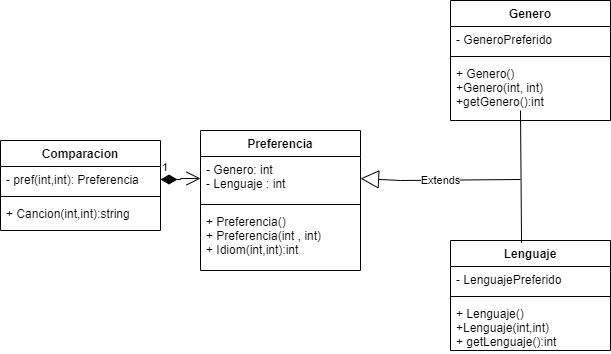

The diagram above was exported from draw.io. Its source (the exported page's mxGraphModel, read from the mxfile embedded in the PNG):
<mxGraphModel dx="828" dy="521" grid="1" gridSize="10" guides="1" tooltips="1" connect="1" arrows="1" fold="1" page="1" pageScale="1" pageWidth="827" pageHeight="1169" background="#FFFFFF" math="0" shadow="0">
  <root>
    <mxCell id="0" />
    <mxCell id="1" parent="0" />
    <mxCell id="6NF-Cq7Xd3265EV1S-E5-1" value="Comparacion" style="swimlane;fontStyle=1;align=center;verticalAlign=top;childLayout=stackLayout;horizontal=1;startSize=26;horizontalStack=0;resizeParent=1;resizeParentMax=0;resizeLast=0;collapsible=1;marginBottom=0;" vertex="1" parent="1">
      <mxGeometry x="40" y="160" width="160" height="90" as="geometry" />
    </mxCell>
    <mxCell id="6NF-Cq7Xd3265EV1S-E5-2" value="- pref(int,int): Preferencia" style="text;strokeColor=none;fillColor=none;align=left;verticalAlign=top;spacingLeft=4;spacingRight=4;overflow=hidden;rotatable=0;points=[[0,0.5],[1,0.5]];portConstraint=eastwest;" vertex="1" parent="6NF-Cq7Xd3265EV1S-E5-1">
      <mxGeometry y="26" width="160" height="26" as="geometry" />
    </mxCell>
    <mxCell id="6NF-Cq7Xd3265EV1S-E5-3" value="" style="line;strokeWidth=1;fillColor=none;align=left;verticalAlign=middle;spacingTop=-1;spacingLeft=3;spacingRight=3;rotatable=0;labelPosition=right;points=[];portConstraint=eastwest;strokeColor=inherit;" vertex="1" parent="6NF-Cq7Xd3265EV1S-E5-1">
      <mxGeometry y="52" width="160" height="8" as="geometry" />
    </mxCell>
    <mxCell id="6NF-Cq7Xd3265EV1S-E5-4" value="+ Cancion(int,int):string" style="text;strokeColor=none;fillColor=none;align=left;verticalAlign=top;spacingLeft=4;spacingRight=4;overflow=hidden;rotatable=0;points=[[0,0.5],[1,0.5]];portConstraint=eastwest;" vertex="1" parent="6NF-Cq7Xd3265EV1S-E5-1">
      <mxGeometry y="60" width="160" height="30" as="geometry" />
    </mxCell>
    <mxCell id="6NF-Cq7Xd3265EV1S-E5-5" value="Preferencia" style="swimlane;fontStyle=1;align=center;verticalAlign=top;childLayout=stackLayout;horizontal=1;startSize=26;horizontalStack=0;resizeParent=1;resizeParentMax=0;resizeLast=0;collapsible=1;marginBottom=0;" vertex="1" parent="1">
      <mxGeometry x="240" y="150" width="160" height="140" as="geometry" />
    </mxCell>
    <mxCell id="6NF-Cq7Xd3265EV1S-E5-6" value="- Genero: int&#10;- Lenguaje : int" style="text;strokeColor=none;fillColor=none;align=left;verticalAlign=top;spacingLeft=4;spacingRight=4;overflow=hidden;rotatable=0;points=[[0,0.5],[1,0.5]];portConstraint=eastwest;" vertex="1" parent="6NF-Cq7Xd3265EV1S-E5-5">
      <mxGeometry y="26" width="160" height="44" as="geometry" />
    </mxCell>
    <mxCell id="6NF-Cq7Xd3265EV1S-E5-7" value="" style="line;strokeWidth=1;fillColor=none;align=left;verticalAlign=middle;spacingTop=-1;spacingLeft=3;spacingRight=3;rotatable=0;labelPosition=right;points=[];portConstraint=eastwest;strokeColor=inherit;" vertex="1" parent="6NF-Cq7Xd3265EV1S-E5-5">
      <mxGeometry y="70" width="160" height="8" as="geometry" />
    </mxCell>
    <mxCell id="6NF-Cq7Xd3265EV1S-E5-8" value="+ Preferencia()&#10;+ Preferencia(int , int)&#10;+ Idiom(int,int):int" style="text;strokeColor=none;fillColor=none;align=left;verticalAlign=top;spacingLeft=4;spacingRight=4;overflow=hidden;rotatable=0;points=[[0,0.5],[1,0.5]];portConstraint=eastwest;" vertex="1" parent="6NF-Cq7Xd3265EV1S-E5-5">
      <mxGeometry y="78" width="160" height="62" as="geometry" />
    </mxCell>
    <mxCell id="6NF-Cq7Xd3265EV1S-E5-9" value="Genero" style="swimlane;fontStyle=1;align=center;verticalAlign=top;childLayout=stackLayout;horizontal=1;startSize=26;horizontalStack=0;resizeParent=1;resizeParentMax=0;resizeLast=0;collapsible=1;marginBottom=0;" vertex="1" parent="1">
      <mxGeometry x="490" y="20" width="160" height="120" as="geometry" />
    </mxCell>
    <mxCell id="6NF-Cq7Xd3265EV1S-E5-10" value="- GeneroPreferido" style="text;strokeColor=none;fillColor=none;align=left;verticalAlign=top;spacingLeft=4;spacingRight=4;overflow=hidden;rotatable=0;points=[[0,0.5],[1,0.5]];portConstraint=eastwest;" vertex="1" parent="6NF-Cq7Xd3265EV1S-E5-9">
      <mxGeometry y="26" width="160" height="26" as="geometry" />
    </mxCell>
    <mxCell id="6NF-Cq7Xd3265EV1S-E5-11" value="" style="line;strokeWidth=1;fillColor=none;align=left;verticalAlign=middle;spacingTop=-1;spacingLeft=3;spacingRight=3;rotatable=0;labelPosition=right;points=[];portConstraint=eastwest;strokeColor=inherit;" vertex="1" parent="6NF-Cq7Xd3265EV1S-E5-9">
      <mxGeometry y="52" width="160" height="8" as="geometry" />
    </mxCell>
    <mxCell id="6NF-Cq7Xd3265EV1S-E5-12" value="+ Genero()&#10;+Genero(int, int)&#10;+getGenero():int" style="text;strokeColor=none;fillColor=none;align=left;verticalAlign=top;spacingLeft=4;spacingRight=4;overflow=hidden;rotatable=0;points=[[0,0.5],[1,0.5]];portConstraint=eastwest;" vertex="1" parent="6NF-Cq7Xd3265EV1S-E5-9">
      <mxGeometry y="60" width="160" height="60" as="geometry" />
    </mxCell>
    <mxCell id="6NF-Cq7Xd3265EV1S-E5-13" value="Lenguaje" style="swimlane;fontStyle=1;align=center;verticalAlign=top;childLayout=stackLayout;horizontal=1;startSize=26;horizontalStack=0;resizeParent=1;resizeParentMax=0;resizeLast=0;collapsible=1;marginBottom=0;" vertex="1" parent="1">
      <mxGeometry x="490" y="260" width="160" height="110" as="geometry" />
    </mxCell>
    <mxCell id="6NF-Cq7Xd3265EV1S-E5-14" value="- LenguajePreferido" style="text;strokeColor=none;fillColor=none;align=left;verticalAlign=top;spacingLeft=4;spacingRight=4;overflow=hidden;rotatable=0;points=[[0,0.5],[1,0.5]];portConstraint=eastwest;" vertex="1" parent="6NF-Cq7Xd3265EV1S-E5-13">
      <mxGeometry y="26" width="160" height="26" as="geometry" />
    </mxCell>
    <mxCell id="6NF-Cq7Xd3265EV1S-E5-15" value="" style="line;strokeWidth=1;fillColor=none;align=left;verticalAlign=middle;spacingTop=-1;spacingLeft=3;spacingRight=3;rotatable=0;labelPosition=right;points=[];portConstraint=eastwest;strokeColor=inherit;" vertex="1" parent="6NF-Cq7Xd3265EV1S-E5-13">
      <mxGeometry y="52" width="160" height="8" as="geometry" />
    </mxCell>
    <mxCell id="6NF-Cq7Xd3265EV1S-E5-16" value="+ Lenguaje()&#10;+Lenguaje(int,int)&#10;+ getLenguaje():int" style="text;strokeColor=none;fillColor=none;align=left;verticalAlign=top;spacingLeft=4;spacingRight=4;overflow=hidden;rotatable=0;points=[[0,0.5],[1,0.5]];portConstraint=eastwest;" vertex="1" parent="6NF-Cq7Xd3265EV1S-E5-13">
      <mxGeometry y="60" width="160" height="50" as="geometry" />
    </mxCell>
    <mxCell id="6NF-Cq7Xd3265EV1S-E5-17" value="1" style="endArrow=open;html=1;endSize=12;startArrow=diamondThin;startSize=14;startFill=1;edgeStyle=orthogonalEdgeStyle;align=left;verticalAlign=bottom;rounded=0;exitX=1;exitY=0.5;exitDx=0;exitDy=0;entryX=0;entryY=0.5;entryDx=0;entryDy=0;" edge="1" parent="1" source="6NF-Cq7Xd3265EV1S-E5-2" target="6NF-Cq7Xd3265EV1S-E5-6">
      <mxGeometry x="-1" y="3" relative="1" as="geometry">
        <mxPoint x="330" y="270" as="sourcePoint" />
        <mxPoint x="490" y="270" as="targetPoint" />
      </mxGeometry>
    </mxCell>
    <mxCell id="6NF-Cq7Xd3265EV1S-E5-18" value="Extends" style="endArrow=block;endSize=16;endFill=0;html=1;rounded=0;entryX=1;entryY=0.5;entryDx=0;entryDy=0;" edge="1" parent="1" target="6NF-Cq7Xd3265EV1S-E5-6">
      <mxGeometry width="160" relative="1" as="geometry">
        <mxPoint x="560" y="199" as="sourcePoint" />
        <mxPoint x="490" y="270" as="targetPoint" />
        <Array as="points">
          <mxPoint x="440" y="200" />
        </Array>
      </mxGeometry>
    </mxCell>
    <mxCell id="6NF-Cq7Xd3265EV1S-E5-19" value="" style="endArrow=none;html=1;rounded=0;exitX=0.444;exitY=0.023;exitDx=0;exitDy=0;exitPerimeter=0;" edge="1" parent="1" source="6NF-Cq7Xd3265EV1S-E5-13">
      <mxGeometry width="50" height="50" relative="1" as="geometry">
        <mxPoint x="390" y="300" as="sourcePoint" />
        <mxPoint x="560" y="130" as="targetPoint" />
      </mxGeometry>
    </mxCell>
  </root>
</mxGraphModel>